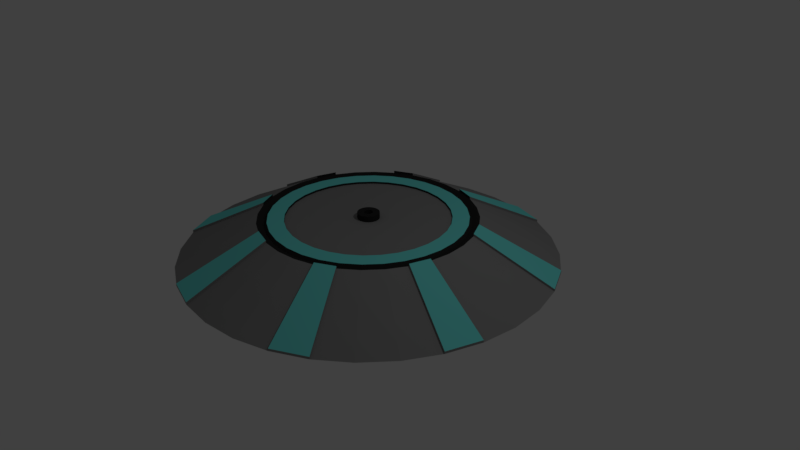 # Source: flagbase.blend  (saved by Blender 2.79.0; exported with 4.5.12 LTS)
import bpy
from mathutils import Matrix  # noqa: F401  (used for matrix-valued properties, if any)

bpy.ops.wm.read_factory_settings(use_empty=True)
scene = bpy.context.scene
scene.name = 'Scene'

# ---- collections
col_collection_1 = bpy.data.collections.new('Collection 1'); scene.collection.children.link(col_collection_1)

# ---- materials (node trees are filled in below, after node groups)
mat_material_001 = bpy.data.materials.new('Material.001')
mat_material_001.alpha_threshold = 0.0
mat_material_001.use_transparent_shadow = False
mat_material_001.diffuse_color = (0.2626, 0.2626, 0.2626, 1.0)
mat_material_001.roughness = 0.5
mat_material_002 = bpy.data.materials.new('Material.002')
mat_material_002.alpha_threshold = 0.0
mat_material_002.use_transparent_shadow = False
mat_material_002.diffuse_color = (0.02469, 0.02469, 0.02469, 1.0)
mat_material_002.roughness = 0.5
mat_material_003 = bpy.data.materials.new('Material.003')
mat_material_003.alpha_threshold = 0.0
mat_material_003.use_transparent_shadow = False
mat_material_003.diffuse_color = (0.17, 0.8, 0.7681, 1.0)
mat_material_003.roughness = 0.5

# ---- material node trees

# ---- world
world_world = bpy.data.worlds.new('World'); scene.world = world_world
world_world.color = (0.05088, 0.05088, 0.05088)
world_world.use_sun_shadow = False
world_world.sun_shadow_jitter_overblur = 0.0
world_world.cycles.sampling_method = 'MANUAL'

# ---- cameras
cam_camera = bpy.data.cameras.new('Camera')
cam_camera.clip_end = 100.0
cam_camera.lens = 35.0
cam_camera.sensor_width = 32.0
cam_camera.sensor_height = 18.0
cam_camera.ortho_scale = 7.314
cam_camera.dof.focus_distance = 0.0
cam_camera.dof.aperture_fstop = 128.0

# ---- lights
light_lamp = bpy.data.lights.new('Lamp', 'POINT')
light_lamp.transmission_factor = 0.0
light_lamp.cutoff_distance = 30.0
light_lamp.energy = 100.0
light_lamp.shadow_buffer_clip_start = 1.001
light_lamp.shadow_soft_size = 0.1
light_lamp.shadow_maximum_resolution = 0.006
light_lamp.use_absolute_resolution = True

# ---- meshes
me_cylinder = bpy.data.meshes.new('Cylinder')
me_cylinder.from_pydata([(0.0, 1.0, -1.0), (-5.739e-08, 0.4342, -0.7882), (0.1951, 0.9808, -1.0), (0.0847, 0.4258, -0.7882), (0.3827, 0.9239, -1.0), (0.1662, 0.4011, -0.7882), (0.5556, 0.8315, -1.0), (0.2412, 0.361, -0.7882), (0.7071, 0.7071, -1.0), (0.307, 0.307, -0.7882), (0.8315, 0.5556, -1.0), (0.361, 0.2412, -0.7882), (0.9239, 0.3827, -1.0), (0.4011, 0.1662, -0.7882), (0.9808, 0.1951, -1.0), (0.4258, 0.0847, -0.7882), (1.0, 7.55e-08, -1.0), (0.4342, 8.232e-08, -0.7882), (0.9808, -0.1951, -1.0), (0.4258, -0.0847, -0.7882), (0.9239, -0.3827, -1.0), (0.4011, -0.1662, -0.7882), (0.8315, -0.5556, -1.0), (0.361, -0.2412, -0.7882), (0.7071, -0.7071, -1.0), (0.307, -0.307, -0.7882), (0.5556, -0.8315, -1.0), (0.2412, -0.361, -0.7882), (0.3827, -0.9239, -1.0), (0.1662, -0.4011, -0.7882), (0.1951, -0.9808, -1.0), (0.0847, -0.4258, -0.7882), (-3.258e-07, -1.0, -1.0), (-1.028e-07, -0.4342, -0.7882), (-0.1951, -0.9808, -1.0), (-0.0847, -0.4258, -0.7882), (-0.3827, -0.9239, -1.0), (-0.1662, -0.4011, -0.7882), (-0.5556, -0.8315, -1.0), (-0.2412, -0.361, -0.7882), (-0.7071, -0.7071, -1.0), (-0.307, -0.307, -0.7882), (-0.8315, -0.5556, -1.0), (-0.361, -0.2412, -0.7882), (-0.9239, -0.3827, -1.0), (-0.4011, -0.1662, -0.7882), (-0.9808, -0.1951, -1.0), (-0.4258, -0.0847, -0.7882), (-1.0, 9.656e-07, -1.0), (-0.4342, 5.388e-07, -0.7882), (-0.9808, 0.1951, -1.0), (-0.4258, 0.0847, -0.7882), (-0.9239, 0.3827, -1.0), (-0.4011, 0.1662, -0.7882), (-0.8315, 0.5556, -1.0), (-0.361, 0.2412, -0.7882), (-0.7071, 0.7071, -1.0), (-0.307, 0.307, -0.7882), (-0.5556, 0.8315, -1.0), (-0.2412, 0.361, -0.7882), (-0.3827, 0.9239, -1.0), (-0.1662, 0.4011, -0.7882), (-0.1951, 0.9808, -1.0), (-0.0847, 0.4258, -0.7882), (0.1122, 0.5641, -0.7882), (5.045e-08, 0.5751, -0.7882), (0.2201, 0.5313, -0.7882), (0.3195, 0.4782, -0.7882), (0.4067, 0.4067, -0.7882), (0.4782, 0.3195, -0.7882), (0.5313, 0.2201, -0.7882), (0.5641, 0.1122, -0.7882), (0.5751, 1.645e-07, -0.7882), (0.5641, -0.1122, -0.7882), (0.5313, -0.2201, -0.7882), (0.4782, -0.3195, -0.7882), (0.4067, -0.4067, -0.7882), (0.3195, -0.4782, -0.7882), (0.2201, -0.5313, -0.7882), (0.1122, -0.5641, -0.7882), (-1.369e-07, -0.5751, -0.7882), (-0.1122, -0.5641, -0.7882), (-0.2201, -0.5313, -0.7882), (-0.3195, -0.4782, -0.7882), (-0.4067, -0.4067, -0.7882), (-0.4782, -0.3195, -0.7882), (-0.5313, -0.2201, -0.7882), (-0.5641, -0.1122, -0.7882), (-0.5751, 6.764e-07, -0.7882), (-0.5641, 0.1122, -0.7882), (-0.5313, 0.2201, -0.7882), (-0.4782, 0.3195, -0.7882), (-0.4067, 0.4067, -0.7882), (-0.3195, 0.4782, -0.7882), (-0.2201, 0.5313, -0.7882), (-0.1122, 0.5641, -0.7882), (0.1049, 0.5272, -0.8029), (3.511e-08, 0.5375, -0.8029), (0.2057, 0.4966, -0.8029), (0.2986, 0.4469, -0.8029), (0.3801, 0.3801, -0.8029), (0.4469, 0.2986, -0.8029), (0.4966, 0.2057, -0.8029), (0.5272, 0.1049, -0.8029), (0.5375, 1.545e-07, -0.8029), (0.5272, -0.1049, -0.8029), (0.4966, -0.2057, -0.8029), (0.4469, -0.2986, -0.8029), (0.3801, -0.3801, -0.8029), (0.2986, -0.4469, -0.8029), (0.2057, -0.4966, -0.8029), (0.1049, -0.5272, -0.8029), (-1.269e-07, -0.5375, -0.8029), (-0.1049, -0.5272, -0.8029), (-0.2057, -0.4966, -0.8029), (-0.2986, -0.4469, -0.8029), (-0.3801, -0.3801, -0.8029), (-0.4469, -0.2986, -0.8029), (-0.4966, -0.2057, -0.8029), (-0.5272, -0.1049, -0.8029), (-0.5375, 6.463e-07, -0.8029), (-0.5272, 0.1049, -0.8029), (-0.4966, 0.2057, -0.8029), (-0.4469, 0.2986, -0.8029), (-0.3801, 0.3801, -0.8029), (-0.2986, 0.4469, -0.8029), (-0.2057, 0.4966, -0.8029), (-0.1049, 0.5272, -0.8029), (0.1019, 0.5123, -0.7882), (-2.109e-08, 0.5223, -0.7882), (0.1999, 0.4826, -0.7882), (0.2902, 0.4343, -0.7882), (0.3694, 0.3694, -0.7882), (0.4343, 0.2902, -0.7882), (0.4826, 0.1999, -0.7882), (0.5123, 0.1019, -0.7882), (0.5223, 1.048e-07, -0.7882), (0.5123, -0.1019, -0.7882), (0.4826, -0.1999, -0.7882), (0.4343, -0.2902, -0.7882), (0.3694, -0.3694, -0.7882), (0.2902, -0.4343, -0.7882), (0.1999, -0.4826, -0.7882), (0.1019, -0.5123, -0.7882), (-1.308e-07, -0.5223, -0.7882), (-0.1019, -0.5123, -0.7882), (-0.1999, -0.4826, -0.7882), (-0.2902, -0.4343, -0.7882), (-0.3694, -0.3694, -0.7882), (-0.4343, -0.2902, -0.7882), (-0.4826, -0.1999, -0.7882), (-0.5123, -0.1019, -0.7882), (-0.5223, 6.18e-07, -0.7882), (-0.5123, 0.1019, -0.7882), (-0.4826, 0.1999, -0.7882), (-0.4343, 0.2902, -0.7882), (-0.3694, 0.3694, -0.7882), (-0.2902, 0.4343, -0.7882), (-0.1999, 0.4826, -0.7882), (-0.1019, 0.5123, -0.7882), (0.01136, 0.05713, -0.7996), (-1.862e-07, 0.05825, -0.7996), (0.02229, 0.05381, -0.7996), (0.03236, 0.04843, -0.7996), (0.04119, 0.04119, -0.7996), (0.04843, 0.03236, -0.7996), (0.05381, 0.02229, -0.7996), (0.05713, 0.01136, -0.7996), (0.05825, 4.151e-08, -0.7996), (0.05713, -0.01136, -0.7996), (0.05381, -0.02229, -0.7996), (0.04843, -0.03236, -0.7996), (0.04119, -0.04119, -0.7996), (0.03236, -0.04843, -0.7996), (0.02229, -0.05381, -0.7996), (0.01136, -0.05713, -0.7996), (-2.046e-08, -0.05825, -0.7996), (-0.01136, -0.05713, -0.7996), (-0.02229, -0.05381, -0.7996), (-0.03236, -0.04843, -0.7996), (-0.04119, -0.04119, -0.7996), (-0.04843, -0.03236, -0.7996), (-0.05381, -0.02229, -0.7996), (-0.05713, -0.01136, -0.7996), (-0.05825, 1.954e-07, -0.7996), (-0.05713, 0.01136, -0.7996), (-0.05381, 0.02229, -0.7996), (-0.04843, 0.03236, -0.7996), (-0.04119, 0.04119, -0.7996), (-0.03236, 0.04843, -0.7996), (-0.02229, 0.05381, -0.7996), (-0.01136, 0.05713, -0.7996), (0.1122, 0.5641, -0.7755), (0.1951, 0.9808, -0.9872), (0.3827, 0.9239, -0.9872), (0.2201, 0.5313, -0.7755), (0.4782, 0.3195, -0.7755), (0.8315, 0.5556, -0.9872), (0.9239, 0.3827, -0.9872), (0.5313, 0.2201, -0.7755), (0.5641, -0.1122, -0.7755), (0.9808, -0.1951, -0.9872), (0.9239, -0.3827, -0.9872), (0.5313, -0.2201, -0.7755), (0.3195, -0.4782, -0.7755), (0.5556, -0.8315, -0.9872), (0.3827, -0.9239, -0.9872), (0.2201, -0.5313, -0.7755), (-0.1122, -0.5641, -0.7755), (-0.1951, -0.9808, -0.9872), (-0.3827, -0.9239, -0.9872), (-0.2201, -0.5313, -0.7755), (-0.4782, -0.3195, -0.7755), (-0.8315, -0.5556, -0.9872), (-0.9239, -0.3827, -0.9872), (-0.5313, -0.2201, -0.7755), (-0.5641, 0.1122, -0.7755), (-0.9808, 0.1951, -0.9872), (-0.9239, 0.3827, -0.9872), (-0.5313, 0.2201, -0.7755), (-0.3195, 0.4782, -0.7755), (-0.5556, 0.8315, -0.9872), (-0.3827, 0.9239, -0.9872), (-0.2201, 0.5313, -0.7755), (0.0847, 0.4258, -0.7996), (-5.811e-08, 0.4342, -0.7996), (0.1662, 0.4011, -0.7996), (0.2412, 0.361, -0.7996), (0.307, 0.307, -0.7996), (0.361, 0.2412, -0.7996), (0.4011, 0.1662, -0.7996), (0.4258, 0.0847, -0.7996), (0.4342, 8.232e-08, -0.7996), (0.4258, -0.0847, -0.7996), (0.4011, -0.1662, -0.7996), (0.361, -0.2412, -0.7996), (0.307, -0.307, -0.7996), (0.2412, -0.361, -0.7996), (0.1662, -0.4011, -0.7996), (0.0847, -0.4258, -0.7996), (-1.035e-07, -0.4342, -0.7996), (-0.0847, -0.4258, -0.7996), (-0.1662, -0.4011, -0.7996), (-0.2412, -0.361, -0.7996), (-0.307, -0.307, -0.7996), (-0.361, -0.2412, -0.7996), (-0.4011, -0.1662, -0.7996), (-0.4258, -0.0847, -0.7996), (-0.4342, 5.388e-07, -0.7996), (-0.4258, 0.0847, -0.7996), (-0.4011, 0.1662, -0.7996), (-0.361, 0.2412, -0.7996), (-0.307, 0.307, -0.7996), (-0.2412, 0.361, -0.7996), (-0.1662, 0.4011, -0.7996), (-0.0847, 0.4258, -0.7996), (0.004453, 0.02239, -0.7684), (-1.355e-07, 0.02283, -0.7684), (0.008735, 0.02109, -0.7684), (0.01268, 0.01898, -0.7684), (0.01614, 0.01614, -0.7684), (0.01898, 0.01268, -0.7684), (0.02109, 0.008735, -0.7684), (0.02239, 0.004453, -0.7684), (0.02283, 6.498e-08, -0.7684), (0.02239, -0.004453, -0.7684), (0.02109, -0.008735, -0.7684), (0.01898, -0.01268, -0.7684), (0.01614, -0.01614, -0.7684), (0.01268, -0.01898, -0.7684), (0.008735, -0.02109, -0.7684), (0.004453, -0.02239, -0.7684), (-8.644e-08, -0.02283, -0.7684), (-0.004453, -0.02239, -0.7684), (-0.008735, -0.02109, -0.7684), (-0.01268, -0.01898, -0.7684), (-0.01614, -0.01614, -0.7684), (-0.01898, -0.01268, -0.7684), (-0.02109, -0.008735, -0.7684), (-0.02239, -0.004453, -0.7684), (-0.02283, 1.725e-07, -0.7684), (-0.02239, 0.004453, -0.7684), (-0.02109, 0.008735, -0.7684), (-0.01898, 0.01268, -0.7684), (-0.01614, 0.01614, -0.7684), (-0.01268, 0.01898, -0.7684), (-0.008735, 0.02109, -0.7684), (-0.004453, 0.02239, -0.7684), (0.01136, 0.05713, -0.7684), (-1.465e-07, 0.05825, -0.7684), (0.02229, 0.05381, -0.7684), (0.03236, 0.04843, -0.7684), (0.04119, 0.04119, -0.7684), (0.04843, 0.03236, -0.7684), (0.05381, 0.02229, -0.7684), (0.05713, 0.01136, -0.7684), (0.05825, 4.151e-08, -0.7684), (0.05713, -0.01136, -0.7684), (0.05381, -0.02229, -0.7684), (0.04843, -0.03236, -0.7684), (0.04119, -0.04119, -0.7684), (0.03236, -0.04843, -0.7684), (0.02229, -0.05381, -0.7684), (0.01136, -0.05713, -0.7684), (1.923e-08, -0.05825, -0.7684), (-0.01136, -0.05713, -0.7684), (-0.02229, -0.05381, -0.7684), (-0.03236, -0.04843, -0.7684), (-0.04119, -0.04119, -0.7684), (-0.04843, -0.03236, -0.7684), (-0.05381, -0.02229, -0.7684), (-0.05713, -0.01136, -0.7684), (-0.05825, 1.954e-07, -0.7684), (-0.05713, 0.01136, -0.7684), (-0.05381, 0.02229, -0.7684), (-0.04843, 0.03236, -0.7684), (-0.04119, 0.04119, -0.7684), (-0.03236, 0.04843, -0.7684), (-0.02229, 0.05381, -0.7684), (-0.01136, 0.05713, -0.7684), (0.004453, 0.02239, -0.7996), (-1.31e-07, 0.02283, -0.7996), (0.008735, 0.02109, -0.7996), (0.01268, 0.01898, -0.7996), (0.01614, 0.01614, -0.7996), (0.01898, 0.01268, -0.7996), (0.02109, 0.008735, -0.7996), (0.02239, 0.004453, -0.7996), (0.02283, 6.498e-08, -0.7996), (0.02239, -0.004453, -0.7996), (0.02109, -0.008735, -0.7996), (0.01898, -0.01268, -0.7996), (0.01614, -0.01614, -0.7996), (0.01268, -0.01898, -0.7996), (0.008735, -0.02109, -0.7996), (0.004453, -0.02239, -0.7996), (-8.199e-08, -0.02283, -0.7996), (-0.004453, -0.02239, -0.7996), (-0.008735, -0.02109, -0.7996), (-0.01268, -0.01898, -0.7996), (-0.01614, -0.01614, -0.7996), (-0.01898, -0.01268, -0.7996), (-0.02109, -0.008735, -0.7996), (-0.02239, -0.004453, -0.7996), (-0.02283, 1.725e-07, -0.7996), (-0.02239, 0.004453, -0.7996), (-0.02109, 0.008735, -0.7996), (-0.01898, 0.01268, -0.7996), (-0.01614, 0.01614, -0.7996), (-0.01268, 0.01898, -0.7996), (-0.008735, 0.02109, -0.7996), (-0.004453, 0.02239, -0.7996)], [], [(0, 65, 64, 2), (93, 94, 223, 220), (4, 66, 67, 6), (6, 67, 68, 8), (8, 68, 69, 10), (50, 89, 216, 217), (12, 70, 71, 14), (14, 71, 72, 16), (16, 72, 73, 18), (60, 58, 221, 222), (20, 74, 75, 22), (22, 75, 76, 24), (24, 76, 77, 26), (58, 93, 220, 221), (28, 78, 79, 30), (30, 79, 80, 32), (32, 80, 81, 34), (66, 4, 194, 195), (36, 82, 83, 38), (38, 83, 84, 40), (40, 84, 85, 42), (64, 66, 195, 192), (44, 86, 87, 46), (46, 87, 88, 48), (48, 88, 89, 50), (70, 12, 198, 199), (52, 90, 91, 54), (54, 91, 92, 56), (56, 92, 93, 58), (4, 2, 193, 194), (49, 47, 247, 248), (60, 94, 95, 62), (62, 95, 65, 0), (0, 2, 4, 6, 8, 10, 12, 14, 16, 18, 20, 22, 24, 26, 28, 30, 32, 34, 36, 38, 40, 42, 44, 46, 48, 50, 52, 54, 56, 58, 60, 62), (97, 96, 64, 65), (96, 98, 66, 64), (98, 99, 67, 66), (99, 100, 68, 67), (100, 101, 69, 68), (101, 102, 70, 69), (102, 103, 71, 70), (103, 104, 72, 71), (104, 105, 73, 72), (105, 106, 74, 73), (106, 107, 75, 74), (107, 108, 76, 75), (108, 109, 77, 76), (109, 110, 78, 77), (110, 111, 79, 78), (111, 112, 80, 79), (112, 113, 81, 80), (113, 114, 82, 81), (114, 115, 83, 82), (115, 116, 84, 83), (116, 117, 85, 84), (117, 118, 86, 85), (118, 119, 87, 86), (119, 120, 88, 87), (120, 121, 89, 88), (121, 122, 90, 89), (122, 123, 91, 90), (123, 124, 92, 91), (124, 125, 93, 92), (125, 126, 94, 93), (126, 127, 95, 94), (127, 97, 65, 95), (129, 128, 96, 97), (128, 130, 98, 96), (130, 131, 99, 98), (131, 132, 100, 99), (132, 133, 101, 100), (133, 134, 102, 101), (134, 135, 103, 102), (135, 136, 104, 103), (136, 137, 105, 104), (137, 138, 106, 105), (138, 139, 107, 106), (139, 140, 108, 107), (140, 141, 109, 108), (141, 142, 110, 109), (142, 143, 111, 110), (143, 144, 112, 111), (144, 145, 113, 112), (145, 146, 114, 113), (146, 147, 115, 114), (147, 148, 116, 115), (148, 149, 117, 116), (149, 150, 118, 117), (150, 151, 119, 118), (151, 152, 120, 119), (152, 153, 121, 120), (153, 154, 122, 121), (154, 155, 123, 122), (155, 156, 124, 123), (156, 157, 125, 124), (157, 158, 126, 125), (158, 159, 127, 126), (159, 129, 97, 127), (1, 3, 128, 129), (3, 5, 130, 128), (5, 7, 131, 130), (7, 9, 132, 131), (9, 11, 133, 132), (11, 13, 134, 133), (13, 15, 135, 134), (15, 17, 136, 135), (17, 19, 137, 136), (19, 21, 138, 137), (21, 23, 139, 138), (23, 25, 140, 139), (25, 27, 141, 140), (27, 29, 142, 141), (29, 31, 143, 142), (31, 33, 144, 143), (33, 35, 145, 144), (35, 37, 146, 145), (37, 39, 147, 146), (39, 41, 148, 147), (41, 43, 149, 148), (43, 45, 150, 149), (45, 47, 151, 150), (47, 49, 152, 151), (49, 51, 153, 152), (51, 53, 154, 153), (53, 55, 155, 154), (55, 57, 156, 155), (57, 59, 157, 156), (59, 61, 158, 157), (61, 63, 159, 158), (63, 1, 129, 159), (178, 177, 305, 306), (23, 21, 234, 235), (51, 49, 248, 249), (25, 23, 235, 236), (53, 51, 249, 250), (27, 25, 236, 237), (55, 53, 250, 251), (29, 27, 237, 238), (3, 1, 225, 224), (57, 55, 251, 252), (31, 29, 238, 239), (5, 3, 224, 226), (59, 57, 252, 253), (33, 31, 239, 240), (7, 5, 226, 227), (61, 59, 253, 254), (35, 33, 240, 241), (9, 7, 227, 228), (63, 61, 254, 255), (37, 35, 241, 242), (11, 9, 228, 229), (1, 63, 255, 225), (39, 37, 242, 243), (13, 11, 229, 230), (41, 39, 243, 244), (15, 13, 230, 231), (43, 41, 244, 245), (17, 15, 231, 232), (45, 43, 245, 246), (19, 17, 232, 233), (47, 45, 246, 247), (21, 19, 233, 234), (193, 192, 195, 194), (197, 196, 199, 198), (201, 200, 203, 202), (205, 204, 207, 206), (209, 208, 211, 210), (213, 212, 215, 214), (217, 216, 219, 218), (221, 220, 223, 222), (52, 50, 217, 218), (42, 85, 212, 213), (94, 60, 222, 223), (89, 90, 219, 216), (44, 42, 213, 214), (34, 81, 208, 209), (90, 52, 218, 219), (85, 86, 215, 212), (36, 34, 209, 210), (26, 77, 204, 205), (86, 44, 214, 215), (81, 82, 211, 208), (28, 26, 205, 206), (18, 73, 200, 201), (82, 36, 210, 211), (77, 78, 207, 204), (20, 18, 201, 202), (10, 69, 196, 197), (78, 28, 206, 207), (73, 74, 203, 200), (12, 10, 197, 198), (2, 64, 192, 193), (74, 20, 202, 203), (69, 70, 199, 196), (161, 160, 224, 225), (160, 162, 226, 224), (162, 163, 227, 226), (163, 164, 228, 227), (164, 165, 229, 228), (165, 166, 230, 229), (166, 167, 231, 230), (167, 168, 232, 231), (168, 169, 233, 232), (169, 170, 234, 233), (170, 171, 235, 234), (171, 172, 236, 235), (172, 173, 237, 236), (173, 174, 238, 237), (174, 175, 239, 238), (175, 176, 240, 239), (176, 177, 241, 240), (177, 178, 242, 241), (178, 179, 243, 242), (179, 180, 244, 243), (180, 181, 245, 244), (181, 182, 246, 245), (182, 183, 247, 246), (183, 184, 248, 247), (184, 185, 249, 248), (185, 186, 250, 249), (186, 187, 251, 250), (187, 188, 252, 251), (188, 189, 253, 252), (189, 190, 254, 253), (190, 191, 255, 254), (191, 161, 225, 255), (280, 279, 343, 344), (165, 164, 292, 293), (161, 191, 319, 289), (179, 178, 306, 307), (166, 165, 293, 294), (180, 179, 307, 308), (167, 166, 294, 295), (181, 180, 308, 309), (168, 167, 295, 296), (182, 181, 309, 310), (169, 168, 296, 297), (183, 182, 310, 311), (170, 169, 297, 298), (184, 183, 311, 312), (171, 170, 298, 299), (185, 184, 312, 313), (172, 171, 299, 300), (186, 185, 313, 314), (173, 172, 300, 301), (187, 186, 314, 315), (174, 173, 301, 302), (160, 161, 289, 288), (188, 187, 315, 316), (175, 174, 302, 303), (162, 160, 288, 290), (189, 188, 316, 317), (176, 175, 303, 304), (163, 162, 290, 291), (190, 189, 317, 318), (177, 176, 304, 305), (164, 163, 291, 292), (191, 190, 318, 319), (257, 256, 288, 289), (256, 258, 290, 288), (258, 259, 291, 290), (259, 260, 292, 291), (260, 261, 293, 292), (261, 262, 294, 293), (262, 263, 295, 294), (263, 264, 296, 295), (264, 265, 297, 296), (265, 266, 298, 297), (266, 267, 299, 298), (267, 268, 300, 299), (268, 269, 301, 300), (269, 270, 302, 301), (270, 271, 303, 302), (271, 272, 304, 303), (272, 273, 305, 304), (273, 274, 306, 305), (274, 275, 307, 306), (275, 276, 308, 307), (276, 277, 309, 308), (277, 278, 310, 309), (278, 279, 311, 310), (279, 280, 312, 311), (280, 281, 313, 312), (281, 282, 314, 313), (282, 283, 315, 314), (283, 284, 316, 315), (284, 285, 317, 316), (285, 286, 318, 317), (286, 287, 319, 318), (287, 257, 289, 319), (320, 321, 351, 350, 349, 348, 347, 346, 345, 344, 343, 342, 341, 340, 339, 338, 337, 336, 335, 334, 333, 332, 331, 330, 329, 328, 327, 326, 325, 324, 323, 322), (267, 266, 330, 331), (281, 280, 344, 345), (268, 267, 331, 332), (282, 281, 345, 346), (269, 268, 332, 333), (283, 282, 346, 347), (270, 269, 333, 334), (256, 257, 321, 320), (284, 283, 347, 348), (271, 270, 334, 335), (258, 256, 320, 322), (285, 284, 348, 349), (272, 271, 335, 336), (259, 258, 322, 323), (286, 285, 349, 350), (273, 272, 336, 337), (260, 259, 323, 324), (287, 286, 350, 351), (274, 273, 337, 338), (261, 260, 324, 325), (257, 287, 351, 321), (275, 274, 338, 339), (262, 261, 325, 326), (276, 275, 339, 340), (263, 262, 326, 327), (277, 276, 340, 341), (264, 263, 327, 328), (278, 277, 341, 342), (265, 264, 328, 329), (279, 278, 342, 343), (266, 265, 329, 330)])
me_cylinder.polygons.foreach_set('material_index', [0, 1, 0, 0, 0, 0, 0, 0, 0, 0, 0, 0, 0, 0, 0, 0, 0, 0, 0, 0, 0, 1, 0, 0, 0, 0, 0, 0, 0, 0, 1, 0, 0, 0, 1, 1, 1, 1, 1, 1, 1, 1, 1, 1, 1, 1, 1, 1, 1, 1, 1, 1, 1, 1, 1, 1, 1, 1, 1, 1, 1, 1, 1, 1, 1, 1, 1, 1, 1, 1, 1, 1, 1, 1, 1, 1, 1, 1, 1, 1, 1, 1, 1, 1, 1, 1, 1, 1, 1, 1, 1, 1, 1, 1, 1, 1, 1, 1, 2, 2, 2, 2, 2, 2, 2, 2, 2, 2, 2, 2, 2, 2, 2, 2, 2, 2, 2, 2, 2, 2, 2, 2, 2, 2, 2, 2, 2, 2, 2, 2, 1, 1, 1, 1, 1, 1, 1, 1, 1, 1, 1, 1, 1, 1, 1, 1, 1, 1, 1, 1, 1, 1, 1, 1, 1, 1, 1, 1, 1, 1, 1, 1, 2, 2, 2, 2, 2, 2, 2, 2, 0, 0, 0, 1, 0, 0, 0, 1, 0, 0, 0, 1, 0, 0, 0, 1, 0, 0, 0, 1, 0, 0, 0, 1, 0, 0, 0, 0, 0, 0, 0, 0, 0, 0, 0, 0, 0, 0, 0, 0, 0, 0, 0, 0, 0, 0, 0, 0, 0, 0, 0, 0, 0, 0, 0, 0, 1, 1, 1, 1, 1, 1, 1, 1, 1, 1, 1, 1, 1, 1, 1, 1, 1, 1, 1, 1, 1, 1, 1, 1, 1, 1, 1, 1, 1, 1, 1, 1, 1, 1, 1, 1, 1, 1, 1, 1, 1, 1, 1, 1, 1, 1, 1, 1, 1, 1, 1, 1, 1, 1, 1, 1, 1, 1, 1, 1, 1, 1, 1, 1, 0, 1, 1, 1, 1, 1, 1, 1, 1, 1, 1, 1, 1, 1, 1, 1, 1, 1, 1, 1, 1, 1, 1, 1, 1, 1, 1, 1, 1, 1, 1, 1])
me_cylinder.materials.append(mat_material_001)
me_cylinder.materials.append(mat_material_002)
me_cylinder.materials.append(mat_material_003)
me_cylinder.use_remesh_preserve_volume = False
me_cylinder.use_remesh_preserve_attributes = False
me_cylinder.use_mirror_vertex_groups = False
me_cylinder.update()

# ---- objects
ob_cylinder = bpy.data.objects.new('Cylinder', me_cylinder)
ob_lamp = bpy.data.objects.new('Lamp', light_lamp)
ob_camera = bpy.data.objects.new('Camera', cam_camera)

# ---- transforms, parenting, visibility, modifiers, constraints
ob_cylinder.location = (0.0, 0.0, 2.469)
ob_cylinder.scale = (2.437, 2.437, 2.437)
ob_cylinder.lineart.crease_threshold = 0.0
ob_lamp.location = (4.076, 1.005, 5.904)
ob_lamp.rotation_euler = (0.6503, 0.05522, 1.866)
ob_lamp.lock_rotations_4d = False
ob_lamp.empty_display_type = 'ARROWS'
ob_lamp.color = (0.0, 0.0, 0.0, 0.0)
ob_lamp.lineart.crease_threshold = 0.0
ob_camera.location = (7.481, -6.508, 5.344)
ob_camera.rotation_euler = (1.109, 0.0, 0.8149)
ob_camera.lock_rotations_4d = False
ob_camera.empty_display_type = 'ARROWS'
ob_camera.color = (0.0, 0.0, 0.0, 0.0)
ob_camera.display_type = 'WIRE'
ob_camera.lineart.crease_threshold = 0.0

# ---- collection membership
col_collection_1.objects.link(ob_cylinder)
col_collection_1.objects.link(ob_lamp)
col_collection_1.objects.link(ob_camera)

# ---- scene / render settings (as saved in the file)
scene.camera = ob_camera
scene.frame_start = 1; scene.frame_end = 250; scene.frame_set(1)
scene.render.engine = 'BLENDER_EEVEE_NEXT'
scene.render.resolution_percentage = 50
scene.render.dither_intensity = 0.0
scene.cycles.use_denoising = False
scene.cycles.samples = 128
scene.cycles.sampling_pattern = 'TABULATED_SOBOL'
scene.cycles.use_adaptive_sampling = False
scene.cycles.use_light_tree = False
scene.cycles.blur_glossy = 0.0
scene.cycles.sample_clamp_indirect = 0.0
scene.view_settings.view_transform = 'Standard'
bpy.context.view_layer.update()
